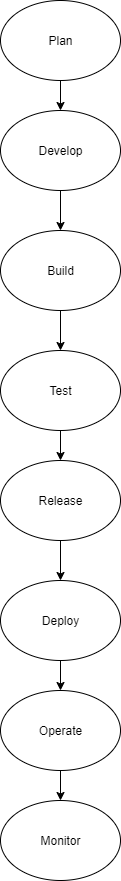

The diagram above was exported from draw.io. Its source (the exported page's mxGraphModel, read from the mxfile embedded in the PNG):
<mxGraphModel dx="1379" dy="760" grid="1" gridSize="10" guides="1" tooltips="1" connect="1" arrows="1" fold="1" page="1" pageScale="1" pageWidth="850" pageHeight="1100" math="0" shadow="0">
  <root>
    <mxCell id="0" />
    <mxCell id="1" parent="0" />
    <mxCell id="jPy0JRRE2EjJZOuve_OL-9" value="" style="edgeStyle=orthogonalEdgeStyle;rounded=0;orthogonalLoop=1;jettySize=auto;html=1;" edge="1" parent="1" source="jPy0JRRE2EjJZOuve_OL-2" target="jPy0JRRE2EjJZOuve_OL-4">
      <mxGeometry relative="1" as="geometry" />
    </mxCell>
    <mxCell id="jPy0JRRE2EjJZOuve_OL-2" value="Develop" style="ellipse;whiteSpace=wrap;html=1;" vertex="1" parent="1">
      <mxGeometry x="340" y="120" width="120" height="80" as="geometry" />
    </mxCell>
    <mxCell id="jPy0JRRE2EjJZOuve_OL-8" value="" style="edgeStyle=orthogonalEdgeStyle;rounded=0;orthogonalLoop=1;jettySize=auto;html=1;" edge="1" parent="1" source="jPy0JRRE2EjJZOuve_OL-3" target="jPy0JRRE2EjJZOuve_OL-2">
      <mxGeometry relative="1" as="geometry" />
    </mxCell>
    <mxCell id="jPy0JRRE2EjJZOuve_OL-3" value="Plan" style="ellipse;whiteSpace=wrap;html=1;" vertex="1" parent="1">
      <mxGeometry x="340" y="10" width="120" height="80" as="geometry" />
    </mxCell>
    <mxCell id="jPy0JRRE2EjJZOuve_OL-10" value="" style="edgeStyle=orthogonalEdgeStyle;rounded=0;orthogonalLoop=1;jettySize=auto;html=1;" edge="1" parent="1" source="jPy0JRRE2EjJZOuve_OL-4" target="jPy0JRRE2EjJZOuve_OL-6">
      <mxGeometry relative="1" as="geometry" />
    </mxCell>
    <mxCell id="jPy0JRRE2EjJZOuve_OL-4" value="Build" style="ellipse;whiteSpace=wrap;html=1;" vertex="1" parent="1">
      <mxGeometry x="340" y="240" width="120" height="80" as="geometry" />
    </mxCell>
    <mxCell id="jPy0JRRE2EjJZOuve_OL-11" value="" style="edgeStyle=orthogonalEdgeStyle;rounded=0;orthogonalLoop=1;jettySize=auto;html=1;" edge="1" parent="1" source="jPy0JRRE2EjJZOuve_OL-6" target="jPy0JRRE2EjJZOuve_OL-7">
      <mxGeometry relative="1" as="geometry" />
    </mxCell>
    <mxCell id="jPy0JRRE2EjJZOuve_OL-6" value="Test" style="ellipse;whiteSpace=wrap;html=1;" vertex="1" parent="1">
      <mxGeometry x="340" y="360" width="120" height="80" as="geometry" />
    </mxCell>
    <mxCell id="jPy0JRRE2EjJZOuve_OL-13" value="" style="edgeStyle=orthogonalEdgeStyle;rounded=0;orthogonalLoop=1;jettySize=auto;html=1;" edge="1" parent="1" source="jPy0JRRE2EjJZOuve_OL-7" target="jPy0JRRE2EjJZOuve_OL-12">
      <mxGeometry relative="1" as="geometry" />
    </mxCell>
    <mxCell id="jPy0JRRE2EjJZOuve_OL-7" value="Release" style="ellipse;whiteSpace=wrap;html=1;" vertex="1" parent="1">
      <mxGeometry x="340" y="470" width="120" height="80" as="geometry" />
    </mxCell>
    <mxCell id="jPy0JRRE2EjJZOuve_OL-16" value="" style="edgeStyle=orthogonalEdgeStyle;rounded=0;orthogonalLoop=1;jettySize=auto;html=1;" edge="1" parent="1" source="jPy0JRRE2EjJZOuve_OL-12" target="jPy0JRRE2EjJZOuve_OL-14">
      <mxGeometry relative="1" as="geometry" />
    </mxCell>
    <mxCell id="jPy0JRRE2EjJZOuve_OL-12" value="Deploy" style="ellipse;whiteSpace=wrap;html=1;" vertex="1" parent="1">
      <mxGeometry x="340" y="590" width="120" height="80" as="geometry" />
    </mxCell>
    <mxCell id="jPy0JRRE2EjJZOuve_OL-17" value="" style="edgeStyle=orthogonalEdgeStyle;rounded=0;orthogonalLoop=1;jettySize=auto;html=1;" edge="1" parent="1" source="jPy0JRRE2EjJZOuve_OL-14" target="jPy0JRRE2EjJZOuve_OL-15">
      <mxGeometry relative="1" as="geometry" />
    </mxCell>
    <mxCell id="jPy0JRRE2EjJZOuve_OL-14" value="Operate" style="ellipse;whiteSpace=wrap;html=1;" vertex="1" parent="1">
      <mxGeometry x="340" y="700" width="120" height="80" as="geometry" />
    </mxCell>
    <mxCell id="jPy0JRRE2EjJZOuve_OL-15" value="Monitor" style="ellipse;whiteSpace=wrap;html=1;" vertex="1" parent="1">
      <mxGeometry x="340" y="810" width="120" height="80" as="geometry" />
    </mxCell>
  </root>
</mxGraphModel>